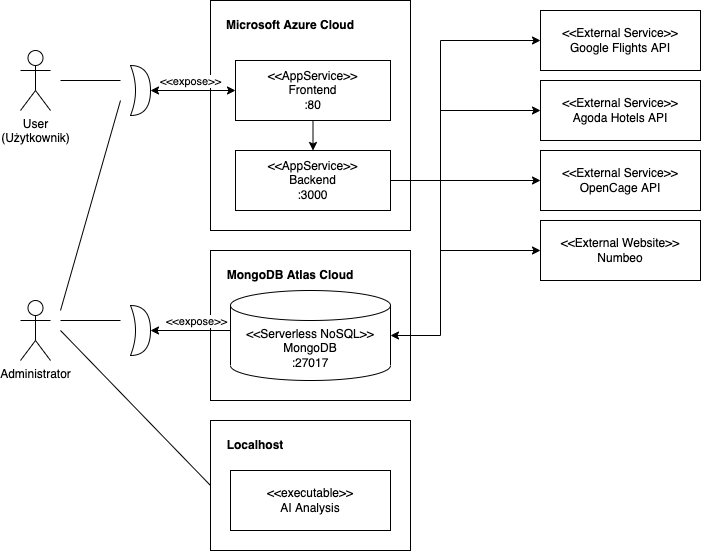

The diagram above was exported from draw.io. Its source (the exported page's mxGraphModel, read from the mxfile embedded in the PNG):
<mxGraphModel dx="2066" dy="1104" grid="1" gridSize="10" guides="1" tooltips="1" connect="1" arrows="1" fold="1" page="1" pageScale="1" pageWidth="827" pageHeight="1169" math="0" shadow="0">
  <root>
    <mxCell id="0" />
    <mxCell id="1" parent="0" />
    <mxCell id="D9OgZtCWGIJPZmUmYHyN-1" value="User&lt;br&gt;(Użytkownik)" style="shape=umlActor;verticalLabelPosition=bottom;verticalAlign=top;html=1;outlineConnect=0;" vertex="1" parent="1">
      <mxGeometry x="120" y="270" width="30" height="60" as="geometry" />
    </mxCell>
    <mxCell id="D9OgZtCWGIJPZmUmYHyN-2" value="" style="rounded=0;whiteSpace=wrap;html=1;" vertex="1" parent="1">
      <mxGeometry x="310" y="220" width="200" height="230" as="geometry" />
    </mxCell>
    <mxCell id="D9OgZtCWGIJPZmUmYHyN-3" value="Microsoft Azure Cloud" style="text;html=1;strokeColor=none;fillColor=none;align=center;verticalAlign=middle;whiteSpace=wrap;rounded=0;fontStyle=1" vertex="1" parent="1">
      <mxGeometry x="325" y="230" width="130" height="30" as="geometry" />
    </mxCell>
    <mxCell id="D9OgZtCWGIJPZmUmYHyN-4" value="&amp;lt;&amp;lt;AppService&amp;gt;&amp;gt;&lt;br&gt;Frontend&lt;br&gt;:80" style="rounded=0;whiteSpace=wrap;html=1;" vertex="1" parent="1">
      <mxGeometry x="335" y="280" width="155" height="60" as="geometry" />
    </mxCell>
    <mxCell id="D9OgZtCWGIJPZmUmYHyN-45" style="edgeStyle=orthogonalEdgeStyle;rounded=0;orthogonalLoop=1;jettySize=auto;html=1;entryX=0;entryY=0.5;entryDx=0;entryDy=0;" edge="1" parent="1" source="D9OgZtCWGIJPZmUmYHyN-5" target="D9OgZtCWGIJPZmUmYHyN-41">
      <mxGeometry relative="1" as="geometry">
        <Array as="points">
          <mxPoint x="540" y="400" />
          <mxPoint x="540" y="330" />
        </Array>
      </mxGeometry>
    </mxCell>
    <mxCell id="D9OgZtCWGIJPZmUmYHyN-46" style="edgeStyle=orthogonalEdgeStyle;rounded=0;orthogonalLoop=1;jettySize=auto;html=1;entryX=0;entryY=0.5;entryDx=0;entryDy=0;" edge="1" parent="1" source="D9OgZtCWGIJPZmUmYHyN-5" target="D9OgZtCWGIJPZmUmYHyN-42">
      <mxGeometry relative="1" as="geometry" />
    </mxCell>
    <mxCell id="D9OgZtCWGIJPZmUmYHyN-47" style="edgeStyle=orthogonalEdgeStyle;rounded=0;orthogonalLoop=1;jettySize=auto;html=1;entryX=0;entryY=0.5;entryDx=0;entryDy=0;" edge="1" parent="1" source="D9OgZtCWGIJPZmUmYHyN-5" target="D9OgZtCWGIJPZmUmYHyN-43">
      <mxGeometry relative="1" as="geometry">
        <Array as="points">
          <mxPoint x="540" y="400" />
          <mxPoint x="540" y="470" />
        </Array>
      </mxGeometry>
    </mxCell>
    <mxCell id="D9OgZtCWGIJPZmUmYHyN-5" value="&amp;lt;&amp;lt;AppService&amp;gt;&amp;gt;&lt;br&gt;Backend&lt;br&gt;:3000" style="rounded=0;whiteSpace=wrap;html=1;" vertex="1" parent="1">
      <mxGeometry x="335" y="370" width="155" height="60" as="geometry" />
    </mxCell>
    <mxCell id="D9OgZtCWGIJPZmUmYHyN-6" value="" style="rounded=0;whiteSpace=wrap;html=1;" vertex="1" parent="1">
      <mxGeometry x="310" y="470" width="200" height="150" as="geometry" />
    </mxCell>
    <mxCell id="D9OgZtCWGIJPZmUmYHyN-7" value="MongoDB Atlas Cloud" style="text;html=1;strokeColor=none;fillColor=none;align=center;verticalAlign=middle;whiteSpace=wrap;rounded=0;fontStyle=1" vertex="1" parent="1">
      <mxGeometry x="325" y="480" width="130" height="30" as="geometry" />
    </mxCell>
    <mxCell id="D9OgZtCWGIJPZmUmYHyN-11" value="Administrator" style="shape=umlActor;verticalLabelPosition=bottom;verticalAlign=top;html=1;outlineConnect=0;" vertex="1" parent="1">
      <mxGeometry x="120" y="520" width="30" height="60" as="geometry" />
    </mxCell>
    <mxCell id="D9OgZtCWGIJPZmUmYHyN-12" value="" style="shape=xor;whiteSpace=wrap;html=1;" vertex="1" parent="1">
      <mxGeometry x="230" y="285" width="20" height="50" as="geometry" />
    </mxCell>
    <mxCell id="D9OgZtCWGIJPZmUmYHyN-16" value="" style="endArrow=classic;startArrow=classic;html=1;rounded=0;entryX=0;entryY=0.5;entryDx=0;entryDy=0;exitX=1;exitY=0.5;exitDx=0;exitDy=0;exitPerimeter=0;" edge="1" parent="1" source="D9OgZtCWGIJPZmUmYHyN-12" target="D9OgZtCWGIJPZmUmYHyN-4">
      <mxGeometry width="50" height="50" relative="1" as="geometry">
        <mxPoint x="230" y="170" as="sourcePoint" />
        <mxPoint x="280" y="120" as="targetPoint" />
      </mxGeometry>
    </mxCell>
    <mxCell id="D9OgZtCWGIJPZmUmYHyN-21" value="&amp;lt;&amp;lt;expose&amp;gt;&amp;gt;" style="edgeLabel;html=1;align=center;verticalAlign=middle;resizable=0;points=[];" vertex="1" connectable="0" parent="D9OgZtCWGIJPZmUmYHyN-16">
      <mxGeometry x="-0.0824" relative="1" as="geometry">
        <mxPoint y="-10" as="offset" />
      </mxGeometry>
    </mxCell>
    <mxCell id="D9OgZtCWGIJPZmUmYHyN-18" value="" style="endArrow=none;html=1;rounded=0;" edge="1" parent="1">
      <mxGeometry width="50" height="50" relative="1" as="geometry">
        <mxPoint x="160" y="300" as="sourcePoint" />
        <mxPoint x="220" y="300" as="targetPoint" />
      </mxGeometry>
    </mxCell>
    <mxCell id="D9OgZtCWGIJPZmUmYHyN-19" value="" style="endArrow=none;html=1;rounded=0;" edge="1" parent="1">
      <mxGeometry width="50" height="50" relative="1" as="geometry">
        <mxPoint x="160" y="530" as="sourcePoint" />
        <mxPoint x="220" y="320" as="targetPoint" />
      </mxGeometry>
    </mxCell>
    <mxCell id="D9OgZtCWGIJPZmUmYHyN-22" value="" style="shape=xor;whiteSpace=wrap;html=1;" vertex="1" parent="1">
      <mxGeometry x="230" y="525" width="20" height="50" as="geometry" />
    </mxCell>
    <mxCell id="D9OgZtCWGIJPZmUmYHyN-24" value="" style="endArrow=classic;html=1;rounded=0;entryX=1;entryY=0.5;entryDx=0;entryDy=0;entryPerimeter=0;exitX=0;exitY=0.5;exitDx=0;exitDy=0;" edge="1" parent="1" target="D9OgZtCWGIJPZmUmYHyN-22">
      <mxGeometry width="50" height="50" relative="1" as="geometry">
        <mxPoint x="330" y="550" as="sourcePoint" />
        <mxPoint x="280" y="630" as="targetPoint" />
      </mxGeometry>
    </mxCell>
    <mxCell id="D9OgZtCWGIJPZmUmYHyN-33" value="&amp;lt;&amp;lt;expose&amp;gt;&amp;gt;" style="edgeLabel;html=1;align=center;verticalAlign=middle;resizable=0;points=[];" vertex="1" connectable="0" parent="D9OgZtCWGIJPZmUmYHyN-24">
      <mxGeometry x="-0.125" relative="1" as="geometry">
        <mxPoint y="-10" as="offset" />
      </mxGeometry>
    </mxCell>
    <mxCell id="D9OgZtCWGIJPZmUmYHyN-25" value="" style="endArrow=none;html=1;rounded=0;" edge="1" parent="1">
      <mxGeometry width="50" height="50" relative="1" as="geometry">
        <mxPoint x="220" y="540" as="sourcePoint" />
        <mxPoint x="160" y="540" as="targetPoint" />
      </mxGeometry>
    </mxCell>
    <mxCell id="D9OgZtCWGIJPZmUmYHyN-26" value="" style="rounded=0;whiteSpace=wrap;html=1;" vertex="1" parent="1">
      <mxGeometry x="310" y="640" width="200" height="130" as="geometry" />
    </mxCell>
    <mxCell id="D9OgZtCWGIJPZmUmYHyN-27" value="Localhost" style="text;html=1;strokeColor=none;fillColor=none;align=center;verticalAlign=middle;whiteSpace=wrap;rounded=0;fontStyle=1" vertex="1" parent="1">
      <mxGeometry x="325" y="650" width="60" height="30" as="geometry" />
    </mxCell>
    <mxCell id="D9OgZtCWGIJPZmUmYHyN-28" value="&amp;lt;&amp;lt;executable&amp;gt;&amp;gt;&lt;br&gt;AI Analysis" style="rounded=0;whiteSpace=wrap;html=1;" vertex="1" parent="1">
      <mxGeometry x="330" y="690" width="160" height="60" as="geometry" />
    </mxCell>
    <mxCell id="D9OgZtCWGIJPZmUmYHyN-32" value="" style="endArrow=none;html=1;rounded=0;entryX=0;entryY=0.5;entryDx=0;entryDy=0;" edge="1" parent="1" target="D9OgZtCWGIJPZmUmYHyN-26">
      <mxGeometry width="50" height="50" relative="1" as="geometry">
        <mxPoint x="160" y="550" as="sourcePoint" />
        <mxPoint x="230" y="660" as="targetPoint" />
      </mxGeometry>
    </mxCell>
    <mxCell id="D9OgZtCWGIJPZmUmYHyN-35" value="&lt;span&gt;&amp;lt;&amp;lt;Serverless NoSQL&amp;gt;&amp;gt;&lt;/span&gt;&lt;br&gt;&lt;span&gt;MongoDB&lt;/span&gt;&lt;br&gt;&lt;span&gt;:27017&lt;/span&gt;" style="shape=cylinder3;whiteSpace=wrap;html=1;boundedLbl=1;backgroundOutline=1;size=15;" vertex="1" parent="1">
      <mxGeometry x="330" y="510" width="160" height="90" as="geometry" />
    </mxCell>
    <mxCell id="D9OgZtCWGIJPZmUmYHyN-38" value="" style="endArrow=classic;html=1;rounded=0;entryX=1;entryY=0.5;entryDx=0;entryDy=0;entryPerimeter=0;exitX=1;exitY=0.5;exitDx=0;exitDy=0;" edge="1" parent="1" source="D9OgZtCWGIJPZmUmYHyN-5" target="D9OgZtCWGIJPZmUmYHyN-35">
      <mxGeometry width="50" height="50" relative="1" as="geometry">
        <mxPoint x="640" y="430" as="sourcePoint" />
        <mxPoint x="690" y="380" as="targetPoint" />
        <Array as="points">
          <mxPoint x="540" y="400" />
          <mxPoint x="540" y="555" />
        </Array>
      </mxGeometry>
    </mxCell>
    <mxCell id="D9OgZtCWGIJPZmUmYHyN-39" value="" style="endArrow=classic;html=1;rounded=0;exitX=0.5;exitY=1;exitDx=0;exitDy=0;entryX=0.5;entryY=0;entryDx=0;entryDy=0;" edge="1" parent="1" source="D9OgZtCWGIJPZmUmYHyN-4" target="D9OgZtCWGIJPZmUmYHyN-5">
      <mxGeometry width="50" height="50" relative="1" as="geometry">
        <mxPoint x="700" y="360" as="sourcePoint" />
        <mxPoint x="750" y="310" as="targetPoint" />
      </mxGeometry>
    </mxCell>
    <mxCell id="D9OgZtCWGIJPZmUmYHyN-40" value="&amp;lt;&amp;lt;External Service&amp;gt;&amp;gt;&lt;br&gt;Google Flights API" style="rounded=0;whiteSpace=wrap;html=1;" vertex="1" parent="1">
      <mxGeometry x="640" y="230" width="160" height="60" as="geometry" />
    </mxCell>
    <mxCell id="D9OgZtCWGIJPZmUmYHyN-41" value="&amp;lt;&amp;lt;External Service&amp;gt;&amp;gt;&lt;br&gt;Agoda Hotels API" style="rounded=0;whiteSpace=wrap;html=1;" vertex="1" parent="1">
      <mxGeometry x="640" y="300" width="160" height="60" as="geometry" />
    </mxCell>
    <mxCell id="D9OgZtCWGIJPZmUmYHyN-42" value="&amp;lt;&amp;lt;External Service&amp;gt;&amp;gt;&lt;br&gt;OpenCage API" style="rounded=0;whiteSpace=wrap;html=1;" vertex="1" parent="1">
      <mxGeometry x="640" y="370" width="160" height="60" as="geometry" />
    </mxCell>
    <mxCell id="D9OgZtCWGIJPZmUmYHyN-43" value="&amp;lt;&amp;lt;External Website&amp;gt;&amp;gt;&lt;br&gt;Numbeo" style="rounded=0;whiteSpace=wrap;html=1;" vertex="1" parent="1">
      <mxGeometry x="640" y="440" width="160" height="60" as="geometry" />
    </mxCell>
    <mxCell id="D9OgZtCWGIJPZmUmYHyN-44" value="" style="endArrow=classic;html=1;rounded=0;entryX=0;entryY=0.5;entryDx=0;entryDy=0;" edge="1" parent="1" target="D9OgZtCWGIJPZmUmYHyN-40">
      <mxGeometry width="50" height="50" relative="1" as="geometry">
        <mxPoint x="540" y="400" as="sourcePoint" />
        <mxPoint x="580" y="290" as="targetPoint" />
        <Array as="points">
          <mxPoint x="540" y="260" />
        </Array>
      </mxGeometry>
    </mxCell>
  </root>
</mxGraphModel>